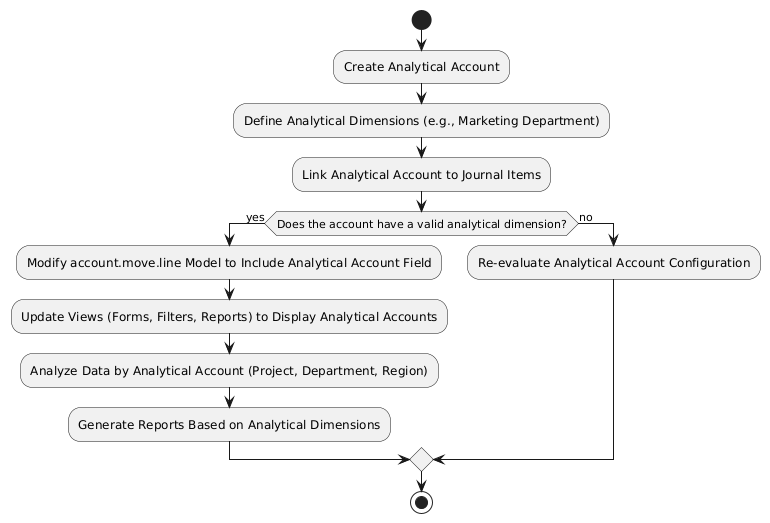

The diagram above was rendered by PlantUML. Its source (embedded in the PNG):
@startuml
' Define Flowchart with Advanced Symbols

start
:Create Analytical Account;
:Define Analytical Dimensions (e.g., Marketing Department);
:Link Analytical Account to Journal Items;

' Decision
if (Does the account have a valid analytical dimension?) then (yes)
  :Modify account.move.line Model to Include Analytical Account Field;
  :Update Views (Forms, Filters, Reports) to Display Analytical Accounts;
  :Analyze Data by Analytical Account (Project, Department, Region);
  :Generate Reports Based on Analytical Dimensions;
else (no)
  :Re-evaluate Analytical Account Configuration;
endif

stop
@enduml